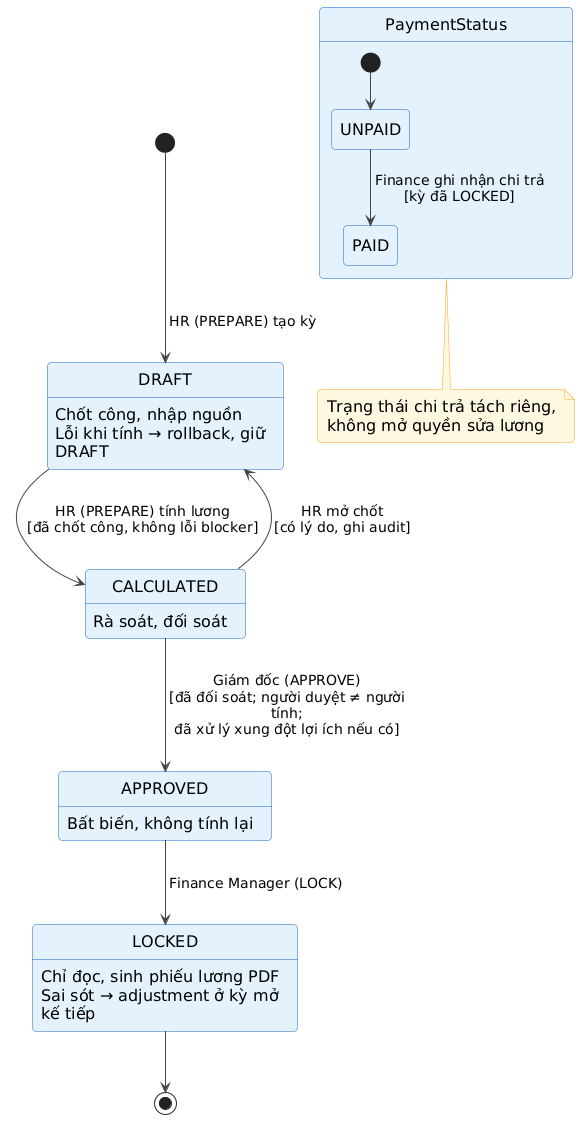

The diagram above was rendered by PlantUML. Its source (embedded in the PNG):
@startuml
' Style dùng chung cho các sơ đồ trong báo cáo (render.py nhúng vào khi vẽ)
skinparam backgroundColor #FFFFFF
skinparam shadowing false
skinparam roundCorner 8
skinparam defaultFontSize 16
skinparam ArrowColor #444444
skinparam ArrowFontSize 14
skinparam maxMessageSize 220
skinparam wrapWidth 260
skinparam padding 3
skinparam actorBorderColor #333333
skinparam actorBackgroundColor #FFFFFF
skinparam usecaseBorderColor #1565C0
skinparam usecaseBackgroundColor #E3F2FD
skinparam rectangleBorderColor #546E7A
skinparam rectangleBackgroundColor #FAFAFA
skinparam packageBorderColor #546E7A
skinparam packageBackgroundColor #FAFAFA
skinparam classBorderColor #1565C0
skinparam classBackgroundColor #F5FAFF
skinparam classHeaderBackgroundColor #E3F2FD
skinparam participantBorderColor #1565C0
skinparam participantBackgroundColor #E3F2FD
skinparam sequenceLifeLineBorderColor #888888
skinparam sequenceGroupBorderColor #888888
skinparam stateBorderColor #1565C0
skinparam stateBackgroundColor #E3F2FD
skinparam activityBorderColor #1565C0
skinparam activityBackgroundColor #E3F2FD
skinparam noteBorderColor #F9A825
skinparam noteBackgroundColor #FFF8E1

hide empty description
[*] --> DRAFT : HR (PREPARE) tạo kỳ
DRAFT --> CALCULATED : HR (PREPARE) tính lương\n[đã chốt công, không lỗi blocker]
CALCULATED --> DRAFT : HR mở chốt\n[có lý do, ghi audit]
CALCULATED --> APPROVED : Giám đốc (APPROVE)\n[đã đối soát; người duyệt ≠ người tính;\nđã xử lý xung đột lợi ích nếu có]
APPROVED --> LOCKED : Finance Manager (LOCK)
LOCKED --> [*]
DRAFT : Chốt công, nhập nguồn
DRAFT : Lỗi khi tính → rollback, giữ DRAFT
CALCULATED : Rà soát, đối soát
APPROVED : Bất biến, không tính lại
LOCKED : Chỉ đọc, sinh phiếu lương PDF
LOCKED : Sai sót → adjustment ở kỳ mở kế tiếp
state PaymentStatus {
  [*] --> UNPAID
  UNPAID --> PAID : Finance ghi nhận chi trả\n[kỳ đã LOCKED]
}
note bottom of PaymentStatus : Trạng thái chi trả tách riêng,\nkhông mở quyền sửa lương
@enduml